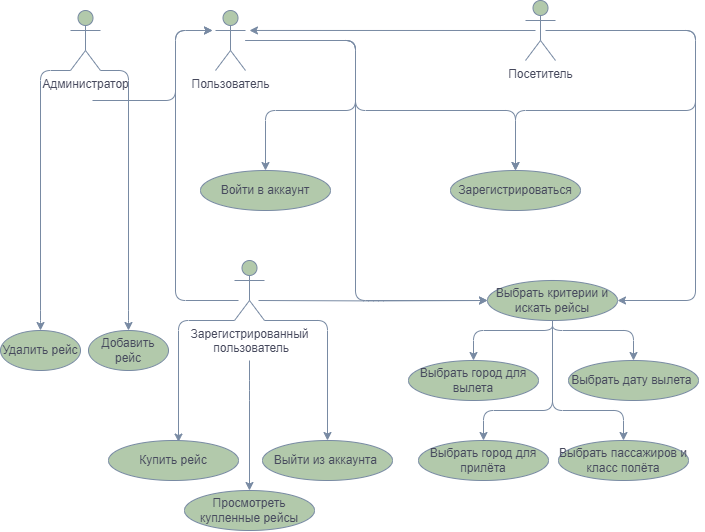

The diagram above was exported from draw.io. Its source (the exported page's mxGraphModel, read from the mxfile embedded in the PNG):
<mxGraphModel dx="1919" dy="-32" grid="1" gridSize="10" guides="1" tooltips="1" connect="1" arrows="1" fold="1" page="1" pageScale="1" pageWidth="827" pageHeight="1169" background="#FFFFFF" math="0" shadow="0">
  <root>
    <mxCell id="0" />
    <mxCell id="1" parent="0" />
    <mxCell id="es8Kh3uLKIViPY38DIuM-7" value="&lt;div&gt;Выбрать город для вылета&lt;/div&gt;" style="ellipse;whiteSpace=wrap;html=1;strokeColor=#788AA3;fontColor=#46495D;fillColor=#B2C9AB;" vertex="1" parent="1">
      <mxGeometry x="500" y="1720" width="130" height="40" as="geometry" />
    </mxCell>
    <mxCell id="es8Kh3uLKIViPY38DIuM-8" value="Выбрать город для прилёта" style="ellipse;whiteSpace=wrap;html=1;strokeColor=#788AA3;fontColor=#46495D;fillColor=#B2C9AB;" vertex="1" parent="1">
      <mxGeometry x="510" y="1800" width="130" height="40" as="geometry" />
    </mxCell>
    <mxCell id="es8Kh3uLKIViPY38DIuM-9" value="Выбрать дату вылета&amp;nbsp;" style="ellipse;whiteSpace=wrap;html=1;strokeColor=#788AA3;fontColor=#46495D;fillColor=#B2C9AB;" vertex="1" parent="1">
      <mxGeometry x="660" y="1720" width="130" height="40" as="geometry" />
    </mxCell>
    <mxCell id="es8Kh3uLKIViPY38DIuM-10" value="Выбрать пассажиров и класс полёта" style="ellipse;whiteSpace=wrap;html=1;strokeColor=#788AA3;fontColor=#46495D;fillColor=#B2C9AB;" vertex="1" parent="1">
      <mxGeometry x="650" y="1800" width="130" height="40" as="geometry" />
    </mxCell>
    <mxCell id="es8Kh3uLKIViPY38DIuM-11" style="edgeStyle=orthogonalEdgeStyle;orthogonalLoop=1;jettySize=auto;html=1;strokeColor=#788AA3;fontColor=#46495D;fillColor=#B2C9AB;" edge="1" parent="1" source="es8Kh3uLKIViPY38DIuM-14" target="es8Kh3uLKIViPY38DIuM-20">
      <mxGeometry relative="1" as="geometry">
        <Array as="points">
          <mxPoint x="447" y="1400" />
          <mxPoint x="447" y="1470" />
          <mxPoint x="357" y="1470" />
        </Array>
      </mxGeometry>
    </mxCell>
    <mxCell id="es8Kh3uLKIViPY38DIuM-12" style="edgeStyle=orthogonalEdgeStyle;orthogonalLoop=1;jettySize=auto;html=1;strokeColor=#788AA3;fontColor=#46495D;fillColor=#B2C9AB;" edge="1" parent="1" source="es8Kh3uLKIViPY38DIuM-14" target="es8Kh3uLKIViPY38DIuM-21">
      <mxGeometry relative="1" as="geometry">
        <Array as="points">
          <mxPoint x="447" y="1400" />
          <mxPoint x="447" y="1470" />
          <mxPoint x="607" y="1470" />
        </Array>
      </mxGeometry>
    </mxCell>
    <mxCell id="es8Kh3uLKIViPY38DIuM-13" style="edgeStyle=orthogonalEdgeStyle;orthogonalLoop=1;jettySize=auto;html=1;strokeColor=#788AA3;fontColor=#46495D;fillColor=#B2C9AB;" edge="1" parent="1" source="es8Kh3uLKIViPY38DIuM-14" target="es8Kh3uLKIViPY38DIuM-22">
      <mxGeometry relative="1" as="geometry">
        <Array as="points">
          <mxPoint x="447" y="1400" />
          <mxPoint x="447" y="1660" />
        </Array>
      </mxGeometry>
    </mxCell>
    <mxCell id="es8Kh3uLKIViPY38DIuM-14" value="&lt;div&gt;Пользователь&lt;/div&gt;&lt;div&gt;&lt;br&gt;&lt;/div&gt;" style="shape=umlActor;verticalLabelPosition=bottom;verticalAlign=top;html=1;outlineConnect=0;strokeColor=#788AA3;fontColor=#46495D;fillColor=#B2C9AB;" vertex="1" parent="1">
      <mxGeometry x="307" y="1370" width="30" height="60" as="geometry" />
    </mxCell>
    <mxCell id="es8Kh3uLKIViPY38DIuM-15" style="edgeStyle=orthogonalEdgeStyle;orthogonalLoop=1;jettySize=auto;html=1;strokeColor=#788AA3;fontColor=#46495D;fillColor=#B2C9AB;entryX=0;entryY=0.5;entryDx=0;entryDy=0;" edge="1" parent="1" target="es8Kh3uLKIViPY38DIuM-22">
      <mxGeometry relative="1" as="geometry">
        <mxPoint x="350" y="1660" as="sourcePoint" />
        <mxPoint x="557" y="1660" as="targetPoint" />
      </mxGeometry>
    </mxCell>
    <mxCell id="es8Kh3uLKIViPY38DIuM-16" style="edgeStyle=orthogonalEdgeStyle;orthogonalLoop=1;jettySize=auto;html=1;strokeColor=#788AA3;fontColor=#46495D;fillColor=#B2C9AB;" edge="1" parent="1" source="es8Kh3uLKIViPY38DIuM-18" target="es8Kh3uLKIViPY38DIuM-21">
      <mxGeometry relative="1" as="geometry">
        <Array as="points">
          <mxPoint x="787" y="1470" />
          <mxPoint x="607" y="1470" />
        </Array>
      </mxGeometry>
    </mxCell>
    <mxCell id="es8Kh3uLKIViPY38DIuM-17" style="edgeStyle=orthogonalEdgeStyle;orthogonalLoop=1;jettySize=auto;html=1;entryX=1;entryY=0.5;entryDx=0;entryDy=0;strokeColor=#788AA3;fontColor=#46495D;fillColor=#B2C9AB;" edge="1" parent="1" target="es8Kh3uLKIViPY38DIuM-22">
      <mxGeometry relative="1" as="geometry">
        <Array as="points">
          <mxPoint x="787" y="1390" />
          <mxPoint x="787" y="1660" />
        </Array>
        <mxPoint x="637" y="1390" as="sourcePoint" />
      </mxGeometry>
    </mxCell>
    <mxCell id="es8Kh3uLKIViPY38DIuM-18" value="&lt;div&gt;Посетитель&lt;/div&gt;" style="shape=umlActor;verticalLabelPosition=bottom;verticalAlign=top;html=1;outlineConnect=0;strokeColor=#788AA3;fontColor=#46495D;fillColor=#B2C9AB;" vertex="1" parent="1">
      <mxGeometry x="617" y="1360" width="30" height="60" as="geometry" />
    </mxCell>
    <mxCell id="es8Kh3uLKIViPY38DIuM-19" style="edgeStyle=orthogonalEdgeStyle;orthogonalLoop=1;jettySize=auto;html=1;strokeColor=#788AA3;fontColor=#46495D;fillColor=#B2C9AB;entryX=0;entryY=0.3333333333333333;entryDx=0;entryDy=0;entryPerimeter=0;" edge="1" parent="1">
      <mxGeometry relative="1" as="geometry">
        <Array as="points">
          <mxPoint x="267" y="1660" />
          <mxPoint x="267" y="1390" />
        </Array>
        <mxPoint x="330" y="1660" as="sourcePoint" />
        <mxPoint x="304" y="1390" as="targetPoint" />
      </mxGeometry>
    </mxCell>
    <mxCell id="es8Kh3uLKIViPY38DIuM-20" value="Войти в аккаунт" style="ellipse;whiteSpace=wrap;html=1;strokeColor=#788AA3;fontColor=#46495D;fillColor=#B2C9AB;" vertex="1" parent="1">
      <mxGeometry x="292" y="1530" width="130" height="40" as="geometry" />
    </mxCell>
    <mxCell id="es8Kh3uLKIViPY38DIuM-21" value="Зарегистрироваться" style="ellipse;whiteSpace=wrap;html=1;strokeColor=#788AA3;fontColor=#46495D;fillColor=#B2C9AB;" vertex="1" parent="1">
      <mxGeometry x="542" y="1530" width="130" height="40" as="geometry" />
    </mxCell>
    <mxCell id="es8Kh3uLKIViPY38DIuM-22" value="Выбрать критерии и искать рейсы" style="ellipse;whiteSpace=wrap;html=1;strokeColor=#788AA3;fontColor=#46495D;fillColor=#B2C9AB;" vertex="1" parent="1">
      <mxGeometry x="579" y="1640" width="130" height="40" as="geometry" />
    </mxCell>
    <mxCell id="es8Kh3uLKIViPY38DIuM-23" style="edgeStyle=orthogonalEdgeStyle;orthogonalLoop=1;jettySize=auto;html=1;strokeColor=#788AA3;fontColor=#46495D;fillColor=#B2C9AB;" edge="1" parent="1">
      <mxGeometry relative="1" as="geometry">
        <mxPoint x="627" y="1390" as="sourcePoint" />
        <mxPoint x="341" y="1389.96" as="targetPoint" />
      </mxGeometry>
    </mxCell>
    <mxCell id="es8Kh3uLKIViPY38DIuM-26" style="edgeStyle=orthogonalEdgeStyle;orthogonalLoop=1;jettySize=auto;html=1;strokeColor=#788AA3;fontColor=#46495D;fillColor=#B2C9AB;exitX=0.5;exitY=1;exitDx=0;exitDy=0;entryX=0.5;entryY=0;entryDx=0;entryDy=0;" edge="1" parent="1" source="es8Kh3uLKIViPY38DIuM-22" target="es8Kh3uLKIViPY38DIuM-7">
      <mxGeometry relative="1" as="geometry">
        <Array as="points">
          <mxPoint x="644" y="1690" />
          <mxPoint x="565" y="1690" />
        </Array>
        <mxPoint x="469" y="1410" as="sourcePoint" />
        <mxPoint x="514" y="1713.5" as="targetPoint" />
      </mxGeometry>
    </mxCell>
    <mxCell id="es8Kh3uLKIViPY38DIuM-27" style="edgeStyle=orthogonalEdgeStyle;orthogonalLoop=1;jettySize=auto;html=1;strokeColor=#788AA3;fontColor=#46495D;fillColor=#B2C9AB;exitX=0.5;exitY=1;exitDx=0;exitDy=0;entryX=0.5;entryY=0;entryDx=0;entryDy=0;" edge="1" parent="1" source="es8Kh3uLKIViPY38DIuM-22" target="es8Kh3uLKIViPY38DIuM-9">
      <mxGeometry relative="1" as="geometry">
        <Array as="points">
          <mxPoint x="644" y="1690" />
          <mxPoint x="725" y="1690" />
        </Array>
        <mxPoint x="651" y="1680" as="sourcePoint" />
        <mxPoint x="770" y="1690" as="targetPoint" />
      </mxGeometry>
    </mxCell>
    <mxCell id="es8Kh3uLKIViPY38DIuM-28" style="edgeStyle=orthogonalEdgeStyle;orthogonalLoop=1;jettySize=auto;html=1;strokeColor=#788AA3;fontColor=#46495D;fillColor=#B2C9AB;exitX=0.5;exitY=1;exitDx=0;exitDy=0;entryX=0.5;entryY=0;entryDx=0;entryDy=0;" edge="1" parent="1" source="es8Kh3uLKIViPY38DIuM-22" target="es8Kh3uLKIViPY38DIuM-8">
      <mxGeometry relative="1" as="geometry">
        <Array as="points">
          <mxPoint x="644" y="1770" />
          <mxPoint x="575" y="1770" />
        </Array>
        <mxPoint x="694" y="1766" as="sourcePoint" />
        <mxPoint x="564" y="1800" as="targetPoint" />
      </mxGeometry>
    </mxCell>
    <mxCell id="es8Kh3uLKIViPY38DIuM-29" style="edgeStyle=orthogonalEdgeStyle;orthogonalLoop=1;jettySize=auto;html=1;strokeColor=#788AA3;fontColor=#46495D;fillColor=#B2C9AB;exitX=0.5;exitY=1;exitDx=0;exitDy=0;entryX=0.5;entryY=0;entryDx=0;entryDy=0;" edge="1" parent="1" source="es8Kh3uLKIViPY38DIuM-22" target="es8Kh3uLKIViPY38DIuM-10">
      <mxGeometry relative="1" as="geometry">
        <Array as="points">
          <mxPoint x="644" y="1770" />
          <mxPoint x="715" y="1770" />
        </Array>
        <mxPoint x="654" y="1690" as="sourcePoint" />
        <mxPoint x="739" y="1800" as="targetPoint" />
      </mxGeometry>
    </mxCell>
    <mxCell id="es8Kh3uLKIViPY38DIuM-30" value="&lt;div&gt;Зарегистрированный&lt;/div&gt;&lt;div&gt;&amp;nbsp;пользователь&lt;br&gt;&lt;/div&gt;&lt;div&gt;&lt;br&gt;&lt;/div&gt;" style="shape=umlActor;verticalLabelPosition=bottom;verticalAlign=top;html=1;outlineConnect=0;strokeColor=#788AA3;fontColor=#46495D;fillColor=#B2C9AB;" vertex="1" parent="1">
      <mxGeometry x="326" y="1620" width="30" height="60" as="geometry" />
    </mxCell>
    <mxCell id="es8Kh3uLKIViPY38DIuM-33" style="edgeStyle=orthogonalEdgeStyle;orthogonalLoop=1;jettySize=auto;html=1;strokeColor=#788AA3;fontColor=#46495D;fillColor=#B2C9AB;exitX=0;exitY=1;exitDx=0;exitDy=0;exitPerimeter=0;entryX=0.534;entryY=0.041;entryDx=0;entryDy=0;entryPerimeter=0;" edge="1" parent="1" source="es8Kh3uLKIViPY38DIuM-30" target="es8Kh3uLKIViPY38DIuM-34">
      <mxGeometry relative="1" as="geometry">
        <Array as="points">
          <mxPoint x="270" y="1680" />
          <mxPoint x="270" y="1802" />
        </Array>
        <mxPoint x="321" y="1740" as="sourcePoint" />
        <mxPoint x="251" y="1760" as="targetPoint" />
      </mxGeometry>
    </mxCell>
    <mxCell id="es8Kh3uLKIViPY38DIuM-34" value="&lt;div&gt;Купить рейс&lt;/div&gt;" style="ellipse;whiteSpace=wrap;html=1;strokeColor=#788AA3;fontColor=#46495D;fillColor=#B2C9AB;" vertex="1" parent="1">
      <mxGeometry x="200" y="1800" width="130" height="40" as="geometry" />
    </mxCell>
    <mxCell id="es8Kh3uLKIViPY38DIuM-35" value="&lt;div&gt;Просмотреть купленные рейсы&lt;/div&gt;" style="ellipse;whiteSpace=wrap;html=1;strokeColor=#788AA3;fontColor=#46495D;fillColor=#B2C9AB;" vertex="1" parent="1">
      <mxGeometry x="276" y="1850" width="130" height="40" as="geometry" />
    </mxCell>
    <mxCell id="es8Kh3uLKIViPY38DIuM-36" value="&lt;div&gt;Выйти из аккаунта&amp;nbsp;&lt;/div&gt;" style="ellipse;whiteSpace=wrap;html=1;strokeColor=#788AA3;fontColor=#46495D;fillColor=#B2C9AB;" vertex="1" parent="1">
      <mxGeometry x="354" y="1800" width="130" height="40" as="geometry" />
    </mxCell>
    <mxCell id="es8Kh3uLKIViPY38DIuM-37" style="edgeStyle=orthogonalEdgeStyle;orthogonalLoop=1;jettySize=auto;html=1;strokeColor=#788AA3;fontColor=#46495D;fillColor=#B2C9AB;exitX=1;exitY=1;exitDx=0;exitDy=0;exitPerimeter=0;entryX=0.5;entryY=0;entryDx=0;entryDy=0;" edge="1" parent="1" source="es8Kh3uLKIViPY38DIuM-30" target="es8Kh3uLKIViPY38DIuM-36">
      <mxGeometry relative="1" as="geometry">
        <Array as="points">
          <mxPoint x="419" y="1680" />
        </Array>
        <mxPoint x="336" y="1690" as="sourcePoint" />
        <mxPoint x="241" y="1812" as="targetPoint" />
      </mxGeometry>
    </mxCell>
    <mxCell id="es8Kh3uLKIViPY38DIuM-39" style="edgeStyle=orthogonalEdgeStyle;orthogonalLoop=1;jettySize=auto;html=1;strokeColor=#788AA3;fontColor=#46495D;fillColor=#B2C9AB;entryX=0.5;entryY=0;entryDx=0;entryDy=0;" edge="1" parent="1" target="es8Kh3uLKIViPY38DIuM-35">
      <mxGeometry relative="1" as="geometry">
        <Array as="points">
          <mxPoint x="341" y="1750" />
          <mxPoint x="341" y="1750" />
        </Array>
        <mxPoint x="341" y="1720" as="sourcePoint" />
        <mxPoint x="436" y="1810" as="targetPoint" />
      </mxGeometry>
    </mxCell>
    <mxCell id="es8Kh3uLKIViPY38DIuM-40" value="&lt;div&gt;Администратор&lt;/div&gt;" style="shape=umlActor;verticalLabelPosition=bottom;verticalAlign=top;html=1;outlineConnect=0;strokeColor=#788AA3;fontColor=#46495D;fillColor=#B2C9AB;" vertex="1" parent="1">
      <mxGeometry x="162" y="1370" width="30" height="60" as="geometry" />
    </mxCell>
    <mxCell id="es8Kh3uLKIViPY38DIuM-41" style="edgeStyle=orthogonalEdgeStyle;orthogonalLoop=1;jettySize=auto;html=1;strokeColor=#788AA3;fontColor=#46495D;fillColor=#B2C9AB;exitX=0;exitY=1;exitDx=0;exitDy=0;exitPerimeter=0;entryX=0.5;entryY=0;entryDx=0;entryDy=0;" edge="1" parent="1" source="es8Kh3uLKIViPY38DIuM-40" target="es8Kh3uLKIViPY38DIuM-43">
      <mxGeometry relative="1" as="geometry">
        <Array as="points">
          <mxPoint x="132" y="1430" />
          <mxPoint x="132" y="1680" />
        </Array>
        <mxPoint x="182" y="1451" as="sourcePoint" />
        <mxPoint x="182" y="1571" as="targetPoint" />
      </mxGeometry>
    </mxCell>
    <mxCell id="es8Kh3uLKIViPY38DIuM-42" value="Добавить рейс" style="ellipse;whiteSpace=wrap;html=1;strokeColor=#788AA3;fontColor=#46495D;fillColor=#B2C9AB;" vertex="1" parent="1">
      <mxGeometry x="180" y="1690" width="80" height="40" as="geometry" />
    </mxCell>
    <mxCell id="es8Kh3uLKIViPY38DIuM-43" value="Удалить рейс" style="ellipse;whiteSpace=wrap;html=1;strokeColor=#788AA3;fontColor=#46495D;fillColor=#B2C9AB;" vertex="1" parent="1">
      <mxGeometry x="92" y="1690" width="80" height="40" as="geometry" />
    </mxCell>
    <mxCell id="es8Kh3uLKIViPY38DIuM-44" style="edgeStyle=orthogonalEdgeStyle;orthogonalLoop=1;jettySize=auto;html=1;strokeColor=#788AA3;fontColor=#46495D;fillColor=#B2C9AB;exitX=1;exitY=1;exitDx=0;exitDy=0;exitPerimeter=0;entryX=0.5;entryY=0;entryDx=0;entryDy=0;" edge="1" parent="1" source="es8Kh3uLKIViPY38DIuM-40" target="es8Kh3uLKIViPY38DIuM-42">
      <mxGeometry relative="1" as="geometry">
        <Array as="points">
          <mxPoint x="220" y="1430" />
          <mxPoint x="220" y="1680" />
        </Array>
        <mxPoint x="192" y="1461" as="sourcePoint" />
        <mxPoint x="192" y="1581" as="targetPoint" />
      </mxGeometry>
    </mxCell>
    <mxCell id="es8Kh3uLKIViPY38DIuM-45" style="edgeStyle=orthogonalEdgeStyle;orthogonalLoop=1;jettySize=auto;html=1;strokeColor=#788AA3;fontColor=#46495D;fillColor=#B2C9AB;" edge="1" parent="1">
      <mxGeometry relative="1" as="geometry">
        <Array as="points">
          <mxPoint x="267" y="1460" />
        </Array>
        <mxPoint x="184" y="1460" as="sourcePoint" />
        <mxPoint x="304" y="1390" as="targetPoint" />
      </mxGeometry>
    </mxCell>
  </root>
</mxGraphModel>